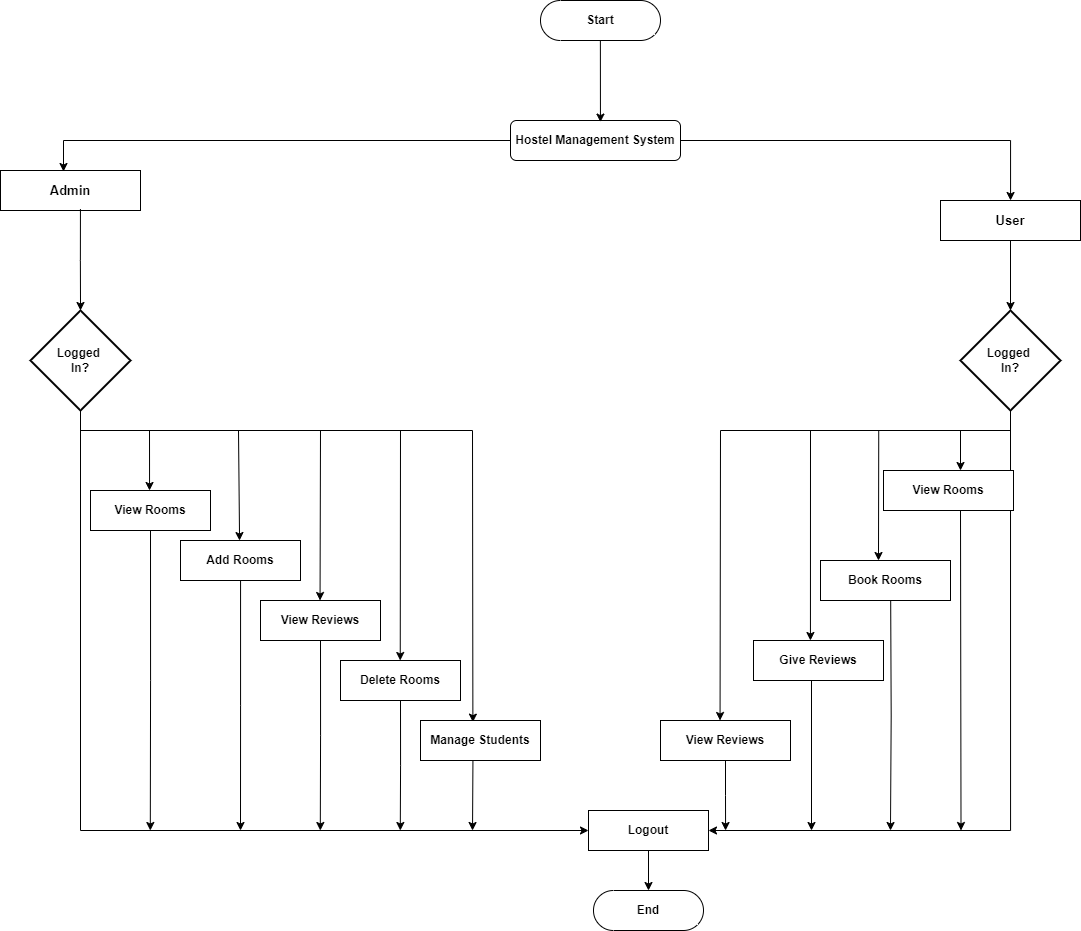

The diagram above was exported from draw.io. Its source (the exported page's mxGraphModel, read from the mxfile embedded in the PNG):
<mxGraphModel dx="763" dy="474" grid="1" gridSize="10" guides="1" tooltips="1" connect="1" arrows="1" fold="1" page="1" pageScale="1" pageWidth="850" pageHeight="1100" math="0" shadow="0">
  <root>
    <mxCell id="0" />
    <mxCell id="1" parent="0" />
    <mxCell id="mGHtYASGvs0JhjuMzSaJ-5" style="edgeStyle=orthogonalEdgeStyle;rounded=0;orthogonalLoop=1;jettySize=auto;html=1;exitX=1;exitY=0.5;exitDx=0;exitDy=0;" edge="1" parent="1" source="mGHtYASGvs0JhjuMzSaJ-11" target="mGHtYASGvs0JhjuMzSaJ-3">
      <mxGeometry relative="1" as="geometry">
        <mxPoint x="589" y="180" as="sourcePoint" />
      </mxGeometry>
    </mxCell>
    <mxCell id="mGHtYASGvs0JhjuMzSaJ-10" style="edgeStyle=orthogonalEdgeStyle;rounded=0;orthogonalLoop=1;jettySize=auto;html=1;exitX=0.5;exitY=1;exitDx=0;exitDy=0;" edge="1" parent="1" source="mGHtYASGvs0JhjuMzSaJ-3" target="mGHtYASGvs0JhjuMzSaJ-7">
      <mxGeometry relative="1" as="geometry" />
    </mxCell>
    <mxCell id="mGHtYASGvs0JhjuMzSaJ-3" value="&lt;b&gt;&lt;font style=&quot;font-size: 13px;&quot;&gt;User&lt;/font&gt;&lt;/b&gt;" style="rounded=0;whiteSpace=wrap;html=1;" vertex="1" parent="1">
      <mxGeometry x="980" y="250" width="140" height="40" as="geometry" />
    </mxCell>
    <mxCell id="mGHtYASGvs0JhjuMzSaJ-4" value="&lt;b&gt;&lt;font style=&quot;font-size: 13px;&quot;&gt;Admin&lt;/font&gt;&lt;/b&gt;" style="rounded=0;whiteSpace=wrap;html=1;" vertex="1" parent="1">
      <mxGeometry x="40" y="220" width="140" height="40" as="geometry" />
    </mxCell>
    <mxCell id="mGHtYASGvs0JhjuMzSaJ-6" style="edgeStyle=orthogonalEdgeStyle;rounded=0;orthogonalLoop=1;jettySize=auto;html=1;exitX=0;exitY=0.5;exitDx=0;exitDy=0;entryX=0.45;entryY=0.025;entryDx=0;entryDy=0;entryPerimeter=0;" edge="1" parent="1" source="mGHtYASGvs0JhjuMzSaJ-11" target="mGHtYASGvs0JhjuMzSaJ-4">
      <mxGeometry relative="1" as="geometry">
        <mxPoint x="421" y="180" as="sourcePoint" />
      </mxGeometry>
    </mxCell>
    <mxCell id="mGHtYASGvs0JhjuMzSaJ-13" style="edgeStyle=orthogonalEdgeStyle;rounded=0;orthogonalLoop=1;jettySize=auto;html=1;entryX=1;entryY=0.5;entryDx=0;entryDy=0;exitX=0.5;exitY=1;exitDx=0;exitDy=0;exitPerimeter=0;" edge="1" parent="1" source="mGHtYASGvs0JhjuMzSaJ-7" target="mGHtYASGvs0JhjuMzSaJ-14">
      <mxGeometry relative="1" as="geometry">
        <mxPoint x="640" y="960" as="targetPoint" />
        <mxPoint x="797" y="480" as="sourcePoint" />
        <Array as="points">
          <mxPoint x="1050" y="880" />
        </Array>
      </mxGeometry>
    </mxCell>
    <mxCell id="mGHtYASGvs0JhjuMzSaJ-7" value="&lt;b&gt;Logged&amp;nbsp;&lt;/b&gt;&lt;div&gt;&lt;b&gt;In?&lt;/b&gt;&lt;/div&gt;" style="strokeWidth=2;html=1;shape=mxgraph.flowchart.decision;whiteSpace=wrap;" vertex="1" parent="1">
      <mxGeometry x="1000" y="360" width="100" height="100" as="geometry" />
    </mxCell>
    <mxCell id="mGHtYASGvs0JhjuMzSaJ-8" value="&lt;b&gt;Logged&amp;nbsp;&lt;/b&gt;&lt;div&gt;&lt;b&gt;In?&lt;/b&gt;&lt;/div&gt;" style="strokeWidth=2;html=1;shape=mxgraph.flowchart.decision;whiteSpace=wrap;" vertex="1" parent="1">
      <mxGeometry x="70" y="360" width="100" height="100" as="geometry" />
    </mxCell>
    <mxCell id="mGHtYASGvs0JhjuMzSaJ-9" style="edgeStyle=orthogonalEdgeStyle;rounded=0;orthogonalLoop=1;jettySize=auto;html=1;exitX=0.571;exitY=0.965;exitDx=0;exitDy=0;entryX=0.5;entryY=0;entryDx=0;entryDy=0;entryPerimeter=0;exitPerimeter=0;" edge="1" parent="1" source="mGHtYASGvs0JhjuMzSaJ-4" target="mGHtYASGvs0JhjuMzSaJ-8">
      <mxGeometry relative="1" as="geometry" />
    </mxCell>
    <mxCell id="mGHtYASGvs0JhjuMzSaJ-12" value="" style="endArrow=classic;html=1;rounded=0;exitX=0.5;exitY=1;exitDx=0;exitDy=0;exitPerimeter=0;entryX=0;entryY=0.5;entryDx=0;entryDy=0;" edge="1" parent="1" source="mGHtYASGvs0JhjuMzSaJ-8" target="mGHtYASGvs0JhjuMzSaJ-14">
      <mxGeometry width="50" height="50" relative="1" as="geometry">
        <mxPoint x="480" y="640" as="sourcePoint" />
        <mxPoint x="400" y="880" as="targetPoint" />
        <Array as="points">
          <mxPoint x="120" y="880" />
        </Array>
      </mxGeometry>
    </mxCell>
    <mxCell id="mGHtYASGvs0JhjuMzSaJ-16" value="" style="edgeStyle=orthogonalEdgeStyle;rounded=0;orthogonalLoop=1;jettySize=auto;html=1;" edge="1" parent="1" source="mGHtYASGvs0JhjuMzSaJ-14" target="mGHtYASGvs0JhjuMzSaJ-15">
      <mxGeometry relative="1" as="geometry" />
    </mxCell>
    <mxCell id="mGHtYASGvs0JhjuMzSaJ-14" value="&lt;b&gt;Logout&lt;/b&gt;" style="rounded=0;whiteSpace=wrap;html=1;" vertex="1" parent="1">
      <mxGeometry x="628" y="860" width="120" height="40" as="geometry" />
    </mxCell>
    <mxCell id="mGHtYASGvs0JhjuMzSaJ-15" value="&lt;b&gt;End&lt;/b&gt;" style="html=1;dashed=0;whiteSpace=wrap;shape=mxgraph.dfd.start" vertex="1" parent="1">
      <mxGeometry x="633" y="940" width="110" height="40" as="geometry" />
    </mxCell>
    <mxCell id="mGHtYASGvs0JhjuMzSaJ-18" value="" style="endArrow=classic;html=1;rounded=0;entryX=0.42;entryY=0.041;entryDx=0;entryDy=0;entryPerimeter=0;" edge="1" parent="1">
      <mxGeometry width="50" height="50" relative="1" as="geometry">
        <mxPoint x="120" y="480" as="sourcePoint" />
        <mxPoint x="512.4000000000001" y="771.6399999999999" as="targetPoint" />
        <Array as="points">
          <mxPoint x="512" y="480" />
        </Array>
      </mxGeometry>
    </mxCell>
    <mxCell id="mGHtYASGvs0JhjuMzSaJ-19" value="&lt;b&gt;Manage Students&lt;/b&gt;" style="rounded=0;whiteSpace=wrap;html=1;" vertex="1" parent="1">
      <mxGeometry x="460" y="770" width="120" height="40" as="geometry" />
    </mxCell>
    <mxCell id="mGHtYASGvs0JhjuMzSaJ-31" style="edgeStyle=orthogonalEdgeStyle;rounded=0;orthogonalLoop=1;jettySize=auto;html=1;exitX=0.5;exitY=1;exitDx=0;exitDy=0;" edge="1" parent="1" source="mGHtYASGvs0JhjuMzSaJ-20">
      <mxGeometry relative="1" as="geometry">
        <mxPoint x="189.80952380952374" y="880" as="targetPoint" />
      </mxGeometry>
    </mxCell>
    <mxCell id="mGHtYASGvs0JhjuMzSaJ-20" value="&lt;b&gt;View Rooms&lt;/b&gt;" style="rounded=0;whiteSpace=wrap;html=1;" vertex="1" parent="1">
      <mxGeometry x="130" y="540" width="120" height="40" as="geometry" />
    </mxCell>
    <mxCell id="mGHtYASGvs0JhjuMzSaJ-29" style="edgeStyle=orthogonalEdgeStyle;rounded=0;orthogonalLoop=1;jettySize=auto;html=1;" edge="1" parent="1" source="mGHtYASGvs0JhjuMzSaJ-22">
      <mxGeometry relative="1" as="geometry">
        <mxPoint x="280" y="880" as="targetPoint" />
      </mxGeometry>
    </mxCell>
    <mxCell id="mGHtYASGvs0JhjuMzSaJ-22" value="&lt;b&gt;Add Rooms&lt;/b&gt;" style="rounded=0;whiteSpace=wrap;html=1;" vertex="1" parent="1">
      <mxGeometry x="220" y="590" width="120" height="40" as="geometry" />
    </mxCell>
    <mxCell id="mGHtYASGvs0JhjuMzSaJ-28" style="edgeStyle=orthogonalEdgeStyle;rounded=0;orthogonalLoop=1;jettySize=auto;html=1;exitX=0.5;exitY=1;exitDx=0;exitDy=0;" edge="1" parent="1" source="mGHtYASGvs0JhjuMzSaJ-23">
      <mxGeometry relative="1" as="geometry">
        <mxPoint x="359.80952380952374" y="880" as="targetPoint" />
      </mxGeometry>
    </mxCell>
    <mxCell id="mGHtYASGvs0JhjuMzSaJ-23" value="&lt;b&gt;View Reviews&lt;/b&gt;" style="rounded=0;whiteSpace=wrap;html=1;" vertex="1" parent="1">
      <mxGeometry x="300" y="650" width="120" height="40" as="geometry" />
    </mxCell>
    <mxCell id="mGHtYASGvs0JhjuMzSaJ-26" style="edgeStyle=orthogonalEdgeStyle;rounded=0;orthogonalLoop=1;jettySize=auto;html=1;exitX=0.5;exitY=1;exitDx=0;exitDy=0;" edge="1" parent="1" source="mGHtYASGvs0JhjuMzSaJ-24">
      <mxGeometry relative="1" as="geometry">
        <mxPoint x="439.80952380952374" y="880" as="targetPoint" />
      </mxGeometry>
    </mxCell>
    <mxCell id="mGHtYASGvs0JhjuMzSaJ-24" value="&lt;b&gt;Delete Rooms&lt;/b&gt;" style="rounded=0;whiteSpace=wrap;html=1;" vertex="1" parent="1">
      <mxGeometry x="380" y="710" width="120" height="40" as="geometry" />
    </mxCell>
    <mxCell id="mGHtYASGvs0JhjuMzSaJ-32" value="" style="endArrow=classic;html=1;rounded=0;entryX=0.417;entryY=0;entryDx=0;entryDy=0;entryPerimeter=0;" edge="1" parent="1">
      <mxGeometry width="50" height="50" relative="1" as="geometry">
        <mxPoint x="189" y="480" as="sourcePoint" />
        <mxPoint x="189.03999999999996" y="540" as="targetPoint" />
      </mxGeometry>
    </mxCell>
    <mxCell id="mGHtYASGvs0JhjuMzSaJ-33" value="" style="endArrow=classic;html=1;rounded=0;entryX=0.542;entryY=0.001;entryDx=0;entryDy=0;entryPerimeter=0;" edge="1" parent="1">
      <mxGeometry width="50" height="50" relative="1" as="geometry">
        <mxPoint x="278" y="480" as="sourcePoint" />
        <mxPoint x="279.03999999999996" y="590.04" as="targetPoint" />
      </mxGeometry>
    </mxCell>
    <mxCell id="mGHtYASGvs0JhjuMzSaJ-34" value="" style="endArrow=classic;html=1;rounded=0;entryX=0.542;entryY=0.001;entryDx=0;entryDy=0;entryPerimeter=0;" edge="1" parent="1">
      <mxGeometry width="50" height="50" relative="1" as="geometry">
        <mxPoint x="360" y="480" as="sourcePoint" />
        <mxPoint x="359.52" y="650" as="targetPoint" />
      </mxGeometry>
    </mxCell>
    <mxCell id="mGHtYASGvs0JhjuMzSaJ-35" value="" style="endArrow=classic;html=1;rounded=0;entryX=0.542;entryY=0.001;entryDx=0;entryDy=0;entryPerimeter=0;" edge="1" parent="1">
      <mxGeometry width="50" height="50" relative="1" as="geometry">
        <mxPoint x="440" y="480" as="sourcePoint" />
        <mxPoint x="439.71" y="710" as="targetPoint" />
      </mxGeometry>
    </mxCell>
    <mxCell id="mGHtYASGvs0JhjuMzSaJ-36" value="" style="endArrow=classic;html=1;rounded=0;exitX=0.437;exitY=1.004;exitDx=0;exitDy=0;exitPerimeter=0;" edge="1" parent="1" source="mGHtYASGvs0JhjuMzSaJ-19">
      <mxGeometry width="50" height="50" relative="1" as="geometry">
        <mxPoint x="460" y="830" as="sourcePoint" />
        <mxPoint x="512" y="880" as="targetPoint" />
      </mxGeometry>
    </mxCell>
    <mxCell id="mGHtYASGvs0JhjuMzSaJ-37" value="" style="endArrow=classic;html=1;rounded=0;entryX=0.458;entryY=0;entryDx=0;entryDy=0;entryPerimeter=0;" edge="1" parent="1" target="mGHtYASGvs0JhjuMzSaJ-38">
      <mxGeometry width="50" height="50" relative="1" as="geometry">
        <mxPoint x="1050" y="480" as="sourcePoint" />
        <mxPoint x="760" y="800" as="targetPoint" />
        <Array as="points">
          <mxPoint x="760" y="480" />
        </Array>
      </mxGeometry>
    </mxCell>
    <mxCell id="mGHtYASGvs0JhjuMzSaJ-42" style="edgeStyle=orthogonalEdgeStyle;rounded=0;orthogonalLoop=1;jettySize=auto;html=1;exitX=0.5;exitY=1;exitDx=0;exitDy=0;" edge="1" parent="1" source="mGHtYASGvs0JhjuMzSaJ-38">
      <mxGeometry relative="1" as="geometry">
        <mxPoint x="765.0588235294117" y="880" as="targetPoint" />
      </mxGeometry>
    </mxCell>
    <mxCell id="mGHtYASGvs0JhjuMzSaJ-38" value="&lt;b&gt;View Reviews&lt;/b&gt;" style="rounded=0;whiteSpace=wrap;html=1;" vertex="1" parent="1">
      <mxGeometry x="700" y="770" width="130" height="40" as="geometry" />
    </mxCell>
    <mxCell id="mGHtYASGvs0JhjuMzSaJ-39" value="&lt;b&gt;View Rooms&lt;/b&gt;" style="rounded=0;whiteSpace=wrap;html=1;" vertex="1" parent="1">
      <mxGeometry x="923" y="520" width="130" height="40" as="geometry" />
    </mxCell>
    <mxCell id="mGHtYASGvs0JhjuMzSaJ-45" style="edgeStyle=orthogonalEdgeStyle;rounded=0;orthogonalLoop=1;jettySize=auto;html=1;exitX=0.75;exitY=1;exitDx=0;exitDy=0;" edge="1" parent="1">
      <mxGeometry relative="1" as="geometry">
        <mxPoint x="929.9957142857143" y="880" as="targetPoint" />
        <mxPoint x="930.21" y="650" as="sourcePoint" />
      </mxGeometry>
    </mxCell>
    <mxCell id="mGHtYASGvs0JhjuMzSaJ-40" value="&lt;b&gt;Book Rooms&lt;/b&gt;" style="rounded=0;whiteSpace=wrap;html=1;" vertex="1" parent="1">
      <mxGeometry x="860" y="610" width="130" height="40" as="geometry" />
    </mxCell>
    <mxCell id="mGHtYASGvs0JhjuMzSaJ-49" style="edgeStyle=orthogonalEdgeStyle;rounded=0;orthogonalLoop=1;jettySize=auto;html=1;exitX=0.5;exitY=1;exitDx=0;exitDy=0;" edge="1" parent="1">
      <mxGeometry relative="1" as="geometry">
        <mxPoint x="851" y="880" as="targetPoint" />
        <mxPoint x="851" y="730" as="sourcePoint" />
      </mxGeometry>
    </mxCell>
    <mxCell id="mGHtYASGvs0JhjuMzSaJ-41" value="&lt;b&gt;Give Reviews&lt;/b&gt;" style="rounded=0;whiteSpace=wrap;html=1;" vertex="1" parent="1">
      <mxGeometry x="793" y="690" width="130" height="40" as="geometry" />
    </mxCell>
    <mxCell id="mGHtYASGvs0JhjuMzSaJ-44" value="" style="endArrow=classic;html=1;rounded=0;exitX=0.75;exitY=1;exitDx=0;exitDy=0;" edge="1" parent="1">
      <mxGeometry width="50" height="50" relative="1" as="geometry">
        <mxPoint x="1000" y="560" as="sourcePoint" />
        <mxPoint x="1000.5" y="880" as="targetPoint" />
      </mxGeometry>
    </mxCell>
    <mxCell id="mGHtYASGvs0JhjuMzSaJ-47" value="" style="endArrow=classic;html=1;rounded=0;" edge="1" parent="1">
      <mxGeometry width="50" height="50" relative="1" as="geometry">
        <mxPoint x="1000" y="480" as="sourcePoint" />
        <mxPoint x="1000" y="520" as="targetPoint" />
      </mxGeometry>
    </mxCell>
    <mxCell id="mGHtYASGvs0JhjuMzSaJ-48" value="" style="endArrow=classic;html=1;rounded=0;entryX=0.306;entryY=0.01;entryDx=0;entryDy=0;entryPerimeter=0;" edge="1" parent="1">
      <mxGeometry width="50" height="50" relative="1" as="geometry">
        <mxPoint x="918.22" y="479.6" as="sourcePoint" />
        <mxPoint x="918" y="610" as="targetPoint" />
      </mxGeometry>
    </mxCell>
    <mxCell id="mGHtYASGvs0JhjuMzSaJ-50" value="" style="endArrow=classic;html=1;rounded=0;entryX=0.438;entryY=0;entryDx=0;entryDy=0;entryPerimeter=0;" edge="1" parent="1" target="mGHtYASGvs0JhjuMzSaJ-41">
      <mxGeometry width="50" height="50" relative="1" as="geometry">
        <mxPoint x="850" y="480" as="sourcePoint" />
        <mxPoint x="960" y="690" as="targetPoint" />
      </mxGeometry>
    </mxCell>
    <mxCell id="mGHtYASGvs0JhjuMzSaJ-11" value="&lt;b&gt;Hostel Management System&lt;/b&gt;" style="rounded=1;whiteSpace=wrap;html=1;" vertex="1" parent="1">
      <mxGeometry x="550" y="170" width="170" height="40" as="geometry" />
    </mxCell>
    <mxCell id="mGHtYASGvs0JhjuMzSaJ-54" style="edgeStyle=orthogonalEdgeStyle;rounded=0;orthogonalLoop=1;jettySize=auto;html=1;exitX=0.5;exitY=1;exitDx=0;exitDy=0;exitPerimeter=0;entryX=0.529;entryY=0.04;entryDx=0;entryDy=0;entryPerimeter=0;" edge="1" parent="1" target="mGHtYASGvs0JhjuMzSaJ-11">
      <mxGeometry relative="1" as="geometry">
        <mxPoint x="668" y="90" as="sourcePoint" />
        <Array as="points">
          <mxPoint x="640" y="90" />
        </Array>
      </mxGeometry>
    </mxCell>
    <mxCell id="mGHtYASGvs0JhjuMzSaJ-55" value="&lt;b&gt;Start&lt;/b&gt;" style="html=1;dashed=0;whiteSpace=wrap;shape=mxgraph.dfd.start" vertex="1" parent="1">
      <mxGeometry x="580" y="50" width="120" height="40" as="geometry" />
    </mxCell>
  </root>
</mxGraphModel>